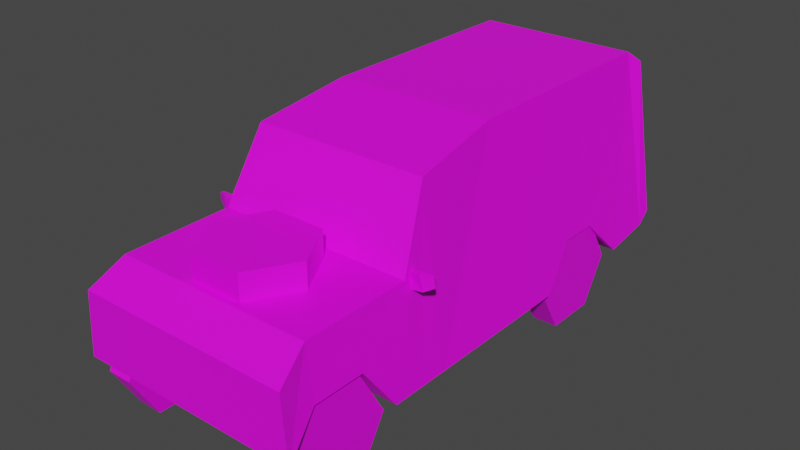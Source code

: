 # Source: Car01.blend  (saved by Blender 4.2.66; exported with 4.5.12 LTS)
import bpy
from mathutils import Matrix  # noqa: F401  (used for matrix-valued properties, if any)

bpy.ops.wm.read_factory_settings(use_empty=True)
scene = bpy.context.scene
scene.name = 'Scene'

# ---- collections
col_collection = bpy.data.collections.new('Collection'); scene.collection.children.link(col_collection)

# ---- images (referenced by path relative to the original .blend; pixels are not part of the script)
import os
ASSET_DIR = os.environ.get("B2B_ASSET_DIR", "")  # directory of the original .blend (textures are referenced by path, not embedded)
HERE = os.path.dirname(os.path.abspath(__file__))  # packed textures are extracted next to this script under _unpacked/

def load_image(name, relpath, width, height, colorspace="sRGB"):
    """Load a texture the original file referenced (path relative to the .blend, or extracted next to this script)."""
    p = next((c for c in (os.path.join(HERE, relpath), os.path.join(ASSET_DIR, relpath)) if relpath and os.path.exists(c)), "")
    if p:
        img = bpy.data.images.load(p, check_existing=True)
        img.name = name
    else:  # same state as the original file: an image datablock whose file is absent (Cycles renders it pink)
        img = bpy.data.images.new(name, width, height)
        img.source = "FILE"
        img.filepath = "//" + (relpath or name)
    img.colorspace_settings.name = colorspace
    return img
img_car01_a_png = load_image('Car01_a.png', 'Car01_a.png', 1024, 1024, 'sRGB')

# ---- materials (node trees are filled in below, after node groups)
mat_material = bpy.data.materials.new('Material')
mat_material.alpha_threshold = 0.0
mat_material.use_transparent_shadow = False
mat_material.roughness = 0.5
mat_material.line_color = (0.0, 0.0, 0.0, 1.0)

# ---- material node trees
mat_material.use_nodes = True; mat_material.node_tree.nodes.clear()
_N = mat_material.node_tree.nodes; _L = mat_material.node_tree.links
n0 = _N.new('ShaderNodeOutputMaterial'); n0.name = 'Material Output'; n0.location = (300, 300)
n1 = _N.new('ShaderNodeBsdfPrincipled'); n1.name = 'Principled BSDF'; n1.location = (10, 300)
n1.distribution = 'GGX'
n1.subsurface_method = 'RANDOM_WALK_SKIN'
n1.inputs[3].default_value = 1.45
n1.inputs[27].default_value = (0.0, 0.0, 0.0, 1.0)
n1.inputs[28].default_value = 1.0
n2 = _N.new('ShaderNodeTexImage'); n2.name = 'Image Texture'; n2.location = (-280, 280)
n2.image = img_car01_a_png
n2.interpolation = 'Closest'
_L.new(n1.outputs[0], n0.inputs[0])
_L.new(n2.outputs[0], n1.inputs[0])
n0.is_active_output = True

# ---- world
world_world = bpy.data.worlds.new('World'); scene.world = world_world
world_world.use_nodes = True; world_world.node_tree.nodes.clear()
_N = world_world.node_tree.nodes; _L = world_world.node_tree.links
n0 = _N.new('ShaderNodeOutputWorld'); n0.name = 'World Output'; n0.location = (300, 300)
n1 = _N.new('ShaderNodeBackground'); n1.name = 'Background'; n1.location = (10, 300)
n1.inputs[0].default_value = (0.05088, 0.05088, 0.05088, 1.0)
_L.new(n1.outputs[0], n0.inputs[0])
n0.is_active_output = True
world_world.color = (0.05088, 0.05088, 0.05088)
world_world.use_sun_shadow = False
world_world.sun_shadow_jitter_overblur = 0.0

# ---- meshes
me_cylinder = bpy.data.meshes.new('Cylinder')
me_cylinder.from_pydata([(1.897, 1.006, -1.156), (1.897, 1.006, -0.875), (1.607, 0.5031, -1.156), (1.607, 0.5031, -0.875), (1.897, 4.034e-07, -1.156), (1.897, 4.398e-07, -0.875), (2.478, 4.034e-07, -1.156), (2.478, 4.398e-07, -0.875), (2.768, 0.5031, -1.156), (2.768, 0.5031, -0.875), (2.478, 1.006, -1.156), (2.478, 1.006, -0.875)], [], [(0, 1, 3, 2), (2, 3, 5, 4), (4, 5, 7, 6), (6, 7, 9, 8), (0, 2, 8, 10), (8, 9, 11, 10), (10, 11, 1, 0), (2, 4, 6, 8), (3, 1, 11, 9), (5, 3, 9, 7)])
_uv = me_cylinder.uv_layers.new(name='UVMap')
_uv.uv.foreach_set('vector', [0.1184, 0.7911, 0.1184, 0.8178, 0.1049, 0.8178, 0.1049, 0.7911, 0.05049, 0.7911, 0.05049, 0.8178, 0.06408, 0.8178, 0.06408, 0.7911, 0.132, 0.7911, 0.132, 0.8178, 0.1184, 0.8178, 0.1184, 0.7911, 0.09126, 0.7911, 0.09126, 0.8178, 0.1049, 0.8178, 0.1049, 0.7911, 0.03107, 0.4356, 0.09126, 0.4356, 0.03107, 0.6578, 0.001942, 0.5467, 0.09126, 0.7911, 0.09126, 0.8178, 0.07767, 0.8178, 0.07767, 0.7911, 0.06408, 0.8178, 0.06408, 0.7911, 0.07767, 0.7911, 0.07767, 0.8178, 0.09126, 0.4356, 0.1223, 0.5467, 0.09126, 0.6578, 0.03107, 0.6578, 0.09126, 0.4356, 0.1223, 0.5467, 0.09126, 0.6578, 0.03107, 0.6578, 0.03107, 0.4356, 0.09126, 0.4356, 0.03107, 0.6578, 0.001942, 0.5467])
me_cylinder.materials.append(mat_material)
me_cylinder.update()
me_cube_001 = bpy.data.meshes.new('Cube.001')
me_cube_001.from_pydata([(2.85, 1.25, 0.6691), (2.85, 1.188, 1.387), (2.478, 1.183, 1.051), (2.478, 1.105, 1.623), (1.259, 1.25, 0.5615), (1.259, 1.105, 1.623), (0.8761, 1.25, 0.5615), (0.8761, 0.9814, 2.42), (-0.1826, 1.25, 0.5615), (-0.1826, 0.9013, 2.596), (-2.145, 1.25, 0.5615), (-2.145, 0.9013, 2.596), (-2.708, 1.25, 0.647), (-2.708, 0.9013, 2.596), (-2.851, 1.25, 0.7799), (-2.851, 0.982, 2.473), (1.897, 1.105, 1.623), (1.897, 1.183, 1.051), (1.542, 1.105, 1.623), (1.542, 1.25, 0.5615), (2.85, 0.5952, 0.6691), (2.478, 0.5952, 1.051), (1.542, 0.5952, 0.5615), (1.897, 0.5952, 1.051), (-0.8764, 0.9013, 2.596), (-0.8764, 1.25, 0.5615), (-1.706, 0.9013, 2.596), (-1.268, 0.9013, 2.596), (-1.706, 1.174, 1.003), (-1.268, 1.174, 1.003), (-0.8764, 0.5952, 0.5615), (-1.268, 0.5952, 1.003), (-2.145, 0.5952, 0.5615), (-1.706, 0.5952, 1.003), (2.85, 0.0, 0.6691), (2.85, 0.0, 1.387), (2.478, 0.0, 1.623), (1.259, 0.0, 0.5615), (1.259, 0.0, 1.623), (0.8761, 0.0, 0.5615), (0.8761, 0.0, 2.42), (-0.1826, 0.0, 0.5615), (-0.1826, 0.0, 2.596), (-2.145, 0.0, 0.5615), (-2.145, 0.0, 2.596), (-2.708, 0.0, 0.647), (-2.708, 0.0, 2.596), (-2.851, 0.0, 0.7799), (-2.851, 0.0, 2.473), (1.897, 0.0, 1.051), (1.897, 0.0, 1.623), (1.542, 0.0, 0.5615), (1.542, 0.0, 1.623), (2.478, 0.0, 1.051), (-0.8764, 0.0, 0.5615), (-0.8764, 0.0, 2.596), (-1.268, 0.0, 1.003), (-1.706, 0.0, 1.003), (-1.268, 0.0, 2.596), (-1.706, 0.0, 2.596), (2.85, -1.25, 0.6691), (2.85, -1.188, 1.387), (2.478, -1.183, 1.051), (2.478, -1.105, 1.623), (1.259, -1.25, 0.5615), (1.259, -1.105, 1.623), (0.8761, -1.25, 0.5615), (0.8761, -0.9814, 2.42), (-0.1826, -1.25, 0.5615), (-0.1826, -0.9013, 2.596), (-2.145, -1.25, 0.5615), (-2.145, -0.9013, 2.596), (-2.708, -1.25, 0.647), (-2.708, -0.9013, 2.596), (-2.851, -1.25, 0.7799), (-2.851, -0.982, 2.473), (1.897, -1.105, 1.623), (1.897, -1.183, 1.051), (1.542, -1.105, 1.623), (1.542, -1.25, 0.5615), (2.85, -0.5952, 0.6691), (2.478, -0.5952, 1.051), (1.542, -0.5952, 0.5615), (1.897, -0.5952, 1.051), (-0.8764, -0.9013, 2.596), (-0.8764, -1.25, 0.5615), (-1.706, -0.9013, 2.596), (-1.268, -0.9013, 2.596), (-1.706, -1.174, 1.003), (-1.268, -1.174, 1.003), (-0.8764, -0.5952, 0.5615), (-1.268, -0.5952, 1.003), (-2.145, -0.5952, 0.5615), (-1.706, -0.5952, 1.003), (1.897, -0.581, 1.904), (1.897, -0.581, 1.623), (1.394, -0.2905, 1.904), (1.394, -0.2905, 1.623), (1.394, 0.2905, 1.904), (1.394, 0.2905, 1.623), (1.897, 0.581, 1.904), (1.897, 0.581, 1.623), (2.4, 0.2905, 1.904), (2.4, 0.2905, 1.623), (2.4, -0.2905, 1.904), (2.4, -0.2905, 1.623), (1.188, 1.06, 1.503), (1.188, 1.038, 1.671), (1.125, 1.06, 1.503), (1.125, 1.038, 1.671), (1.177, 1.238, 1.523), (1.197, 1.215, 1.69), (1.116, 1.219, 1.528), (1.137, 1.197, 1.695), (1.113, 1.317, 1.676), (1.101, 1.329, 1.583), (1.135, 1.34, 1.58), (1.147, 1.328, 1.673), (1.188, -1.06, 1.503), (1.188, -1.038, 1.671), (1.125, -1.06, 1.503), (1.125, -1.038, 1.671), (1.177, -1.238, 1.523), (1.197, -1.215, 1.69), (1.116, -1.219, 1.528), (1.137, -1.197, 1.695), (1.113, -1.317, 1.676), (1.101, -1.329, 1.583), (1.135, -1.34, 1.58), (1.147, -1.328, 1.673)], [], [(34, 35, 1, 0), (0, 1, 3, 2), (22, 23, 21, 20), (4, 5, 7, 6), (19, 18, 5, 4), (51, 19, 4, 37), (37, 4, 6, 39), (39, 6, 8, 41), (6, 7, 9, 8), (28, 26, 11, 10), (57, 28, 10, 43), (45, 12, 14, 47), (43, 10, 12, 45), (10, 11, 13, 12), (12, 13, 15, 14), (53, 2, 17, 49), (2, 3, 16, 17), (49, 17, 19, 51), (17, 16, 18, 19), (51, 22, 20, 34), (41, 8, 25, 54), (8, 9, 24, 25), (54, 25, 29, 56), (56, 29, 28, 57), (25, 24, 27, 29), (29, 27, 26, 28), (32, 33, 31, 30), (43, 32, 30, 54), (27, 58, 59, 26), (24, 55, 58, 27), (9, 42, 55, 24), (16, 50, 52, 18), (3, 36, 50, 16), (13, 46, 48, 15), (14, 15, 48, 47), (11, 44, 46, 13), (7, 40, 42, 9), (26, 59, 44, 11), (5, 38, 40, 7), (18, 52, 38, 5), (3, 1, 35, 36), (0, 2, 53, 34), (34, 60, 61, 35), (60, 62, 63, 61), (82, 80, 81, 83), (64, 66, 67, 65), (79, 64, 65, 78), (51, 37, 64, 79), (37, 39, 66, 64), (39, 41, 68, 66), (66, 68, 69, 67), (88, 70, 71, 86), (57, 43, 70, 88), (45, 47, 74, 72), (43, 45, 72, 70), (70, 72, 73, 71), (72, 74, 75, 73), (53, 49, 77, 62), (62, 77, 76, 63), (49, 51, 79, 77), (77, 79, 78, 76), (51, 34, 80, 82), (41, 54, 85, 68), (68, 85, 84, 69), (54, 56, 89, 85), (56, 57, 88, 89), (85, 89, 87, 84), (89, 88, 86, 87), (92, 90, 91, 93), (43, 54, 90, 92), (87, 86, 59, 58), (84, 87, 58, 55), (69, 84, 55, 42), (76, 78, 52, 50), (63, 76, 50, 36), (73, 75, 48, 46), (74, 47, 48, 75), (71, 73, 46, 44), (67, 69, 42, 40), (86, 71, 44, 59), (65, 67, 40, 38), (78, 65, 38, 52), (63, 36, 35, 61), (60, 34, 53, 62), (94, 95, 97, 96), (96, 97, 99, 98), (98, 99, 101, 100), (100, 101, 103, 102), (94, 96, 102, 104), (102, 103, 105, 104), (104, 105, 95, 94), (96, 98, 100, 102), (108, 109, 113, 112), (111, 110, 116, 117), (110, 111, 107, 106), (108, 112, 110, 106), (113, 109, 107, 111), (115, 114, 117, 116), (110, 112, 115, 116), (113, 111, 117, 114), (112, 113, 114, 115), (120, 124, 125, 121), (123, 129, 128, 122), (122, 118, 119, 123), (120, 118, 122, 124), (125, 123, 119, 121), (127, 128, 129, 126), (122, 128, 127, 124), (125, 126, 129, 123), (124, 127, 126, 125)])
_uv = me_cube_001.uv_layers.new(name='UVMap')
_uv.uv.foreach_set('vector', [0.6621, 0.5689, 0.6621, 0.7733, 0.7806, 0.7733, 0.7806, 0.5689, 0.0, 0.5911, 0.0, 0.7511, 0.03495, 0.7867, 0.02524, 0.6711, 1.0, 0.2489, 0.9262, 0.44, 0.8233, 0.4178, 0.7612, 0.2489, 0.1495, 0.5778, 0.1495, 0.7867, 0.1845, 0.96, 0.1845, 0.5778, 0.1301, 0.5778, 0.132, 0.7867, 0.1495, 0.7867, 0.1495, 0.5778, 0.8816, 0.0, 0.8816, 0.2, 0.8621, 0.2, 0.8621, 0.0, 0.8621, 0.0, 0.8621, 0.2, 0.835, 0.2, 0.835, 0.0, 0.835, 0.0, 0.835, 0.2, 0.7631, 0.2, 0.7631, 0.0, 0.1845, 0.5778, 0.1845, 0.96, 0.2835, 1.0, 0.2835, 0.5778, 0.4369, 0.6667, 0.4369, 1.0, 0.4796, 1.0, 0.4796, 0.5778, 0.6447, 0.0, 0.6447, 0.2, 0.6019, 0.2, 0.6019, 0.0, 0.8913, 0.5867, 1.0, 0.5867, 1.0, 0.6178, 0.8913, 0.6178, 0.6019, 0.0, 0.6019, 0.2, 0.5631, 0.2, 0.5631, 0.0, 0.4796, 0.5778, 0.4796, 1.0, 0.534, 1.0, 0.534, 0.5956, 0.534, 0.5956, 0.534, 1.0, 0.5417, 0.9733, 0.5417, 0.6222, 0.9631, 0.0, 0.9631, 0.2, 0.9223, 0.2, 0.9223, 0.0, 0.02524, 0.6711, 0.03495, 0.7867, 0.08932, 0.7867, 0.08932, 0.6667, 0.9223, 0.0, 0.9223, 0.2, 0.8816, 0.2, 0.8816, 0.0, 0.08932, 0.6667, 0.08932, 0.7867, 0.132, 0.7867, 0.1301, 0.5778, 1.0, 0.0, 1.0, 0.2489, 0.7612, 0.2489, 0.7612, 0.0, 0.7631, 0.0, 0.7631, 0.2, 0.7146, 0.2, 0.7146, 0.0, 0.2835, 0.5778, 0.2835, 1.0, 0.3495, 1.0, 0.3495, 0.5778, 0.7146, 0.0, 0.7146, 0.2, 0.6738, 0.2, 0.6738, 0.0, 0.6738, 0.0, 0.6738, 0.2, 0.6447, 0.2, 0.6447, 0.0, 0.3495, 0.5778, 0.3495, 1.0, 0.3864, 1.0, 0.3864, 0.6667, 0.3864, 0.6667, 0.3864, 1.0, 0.4369, 1.0, 0.4369, 0.6667, 1.0, 0.2089, 0.934, 0.3644, 0.8641, 0.3644, 0.8078, 0.2133, 1.0, 0.0, 1.0, 0.2089, 0.8078, 0.2133, 0.8078, 0.0, 0.3864, 0.0, 0.3864, 0.2178, 0.4369, 0.2178, 0.4369, 0.0, 0.3495, 0.0, 0.3495, 0.2178, 0.3864, 0.2178, 0.3864, 0.0, 0.2835, 0.0, 0.2835, 0.2178, 0.3495, 0.2178, 0.3495, 0.0, 0.06408, 0.0, 0.06408, 0.2178, 0.1049, 0.2178, 0.1049, 0.0, 0.02524, 0.0, 0.02524, 0.2178, 0.06408, 0.2178, 0.06408, 0.0, 0.534, 0.0, 0.534, 0.2178, 0.5398, 0.2178, 0.5398, 0.0, 0.7825, 0.6178, 0.7961, 1.0, 0.8913, 1.0, 0.8913, 0.6178, 0.4796, 0.0, 0.4796, 0.2178, 0.534, 0.2178, 0.534, 0.0, 0.1845, 0.0, 0.1845, 0.2178, 0.2835, 0.2178, 0.2835, 0.0, 0.4369, 0.0, 0.4369, 0.2178, 0.4796, 0.2178, 0.4796, 0.0, 0.765, 0.8711, 0.6621, 0.8711, 0.6621, 1.0, 0.7573, 1.0, 0.1049, 0.0, 0.1049, 0.2178, 0.1243, 0.2178, 0.1243, 0.0, 0.767, 0.8133, 0.7806, 0.7467, 0.6641, 0.7467, 0.6641, 0.8133, 1.0, 0.2, 0.9631, 0.2, 0.9631, 0.0, 1.0, 0.0, 0.6621, 0.5689, 0.5437, 0.5689, 0.5437, 0.7733, 0.6621, 0.7733, 0.0, 0.5911, 0.02524, 0.6711, 0.03495, 0.7867, 0.0, 0.7511, 1.0, 0.2489, 0.7612, 0.2489, 0.8233, 0.4178, 0.9262, 0.44, 0.1495, 0.5778, 0.1845, 0.5778, 0.1845, 0.96, 0.1495, 0.7867, 0.1301, 0.5778, 0.1495, 0.5778, 0.1495, 0.7867, 0.132, 0.7867, 0.8816, 0.0, 0.8621, 0.0, 0.8621, 0.2, 0.8816, 0.2, 0.8621, 0.0, 0.835, 0.0, 0.835, 0.2, 0.8621, 0.2, 0.835, 0.0, 0.7631, 0.0, 0.7631, 0.2, 0.835, 0.2, 0.1845, 0.5778, 0.2835, 0.5778, 0.2835, 1.0, 0.1845, 0.96, 0.4369, 0.6667, 0.4796, 0.5778, 0.4796, 1.0, 0.4369, 1.0, 0.6447, 0.0, 0.6019, 0.0, 0.6019, 0.2, 0.6447, 0.2, 0.8913, 0.5867, 0.8913, 0.6178, 1.0, 0.6178, 1.0, 0.5867, 0.6019, 0.0, 0.5631, 0.0, 0.5631, 0.2, 0.6019, 0.2, 0.4796, 0.5778, 0.534, 0.5956, 0.534, 1.0, 0.4796, 1.0, 0.534, 0.5956, 0.5417, 0.6222, 0.5417, 0.9733, 0.534, 1.0, 0.9631, 0.0, 0.9223, 0.0, 0.9223, 0.2, 0.9631, 0.2, 0.02524, 0.6711, 0.08932, 0.6667, 0.08932, 0.7867, 0.03495, 0.7867, 0.9223, 0.0, 0.8816, 0.0, 0.8816, 0.2, 0.9223, 0.2, 0.08932, 0.6667, 0.1301, 0.5778, 0.132, 0.7867, 0.08932, 0.7867, 1.0, 0.0, 0.7612, 0.0, 0.7612, 0.2489, 1.0, 0.2489, 0.7631, 0.0, 0.7146, 0.0, 0.7146, 0.2, 0.7631, 0.2, 0.2835, 0.5778, 0.3495, 0.5778, 0.3495, 1.0, 0.2835, 1.0, 0.7146, 0.0, 0.6738, 0.0, 0.6738, 0.2, 0.7146, 0.2, 0.6738, 0.0, 0.6447, 0.0, 0.6447, 0.2, 0.6738, 0.2, 0.3495, 0.5778, 0.3864, 0.6667, 0.3864, 1.0, 0.3495, 1.0, 0.3864, 0.6667, 0.4369, 0.6667, 0.4369, 1.0, 0.3864, 1.0, 1.0, 0.2089, 0.8078, 0.2133, 0.8641, 0.3644, 0.934, 0.3644, 1.0, 0.0, 0.8078, 0.0, 0.8078, 0.2133, 1.0, 0.2089, 0.3864, 0.0, 0.4369, 0.0, 0.4369, 0.2178, 0.3864, 0.2178, 0.3495, 0.0, 0.3864, 0.0, 0.3864, 0.2178, 0.3495, 0.2178, 0.2835, 0.0, 0.3495, 0.0, 0.3495, 0.2178, 0.2835, 0.2178, 0.06408, 0.4311, 0.1049, 0.4311, 0.1049, 0.2178, 0.06408, 0.2178, 0.02524, 0.4311, 0.06408, 0.4311, 0.06408, 0.2178, 0.02524, 0.2178, 0.534, 0.0, 0.5398, 0.0, 0.5398, 0.2178, 0.534, 0.2178, 1.0, 0.6178, 0.8913, 0.6178, 0.8913, 1.0, 0.9864, 1.0, 0.4796, 0.0, 0.534, 0.0, 0.534, 0.2178, 0.4796, 0.2178, 0.1845, 0.0, 0.2835, 0.0, 0.2835, 0.2178, 0.1845, 0.2178, 0.4369, 0.0, 0.4796, 0.0, 0.4796, 0.2178, 0.4369, 0.2178, 0.765, 0.8711, 0.7573, 1.0, 0.6621, 1.0, 0.6621, 0.8711, 0.1049, 0.4311, 0.1243, 0.4311, 0.1243, 0.2178, 0.1049, 0.2178, 0.5612, 0.8133, 0.6641, 0.8133, 0.6641, 0.7467, 0.5437, 0.7467, 1.0, 0.2, 1.0, 0.0, 0.9631, 0.0, 0.9631, 0.2, 0.1184, 0.7911, 0.1184, 0.8178, 0.1049, 0.8178, 0.1049, 0.7911, 0.05049, 0.7911, 0.05049, 0.8178, 0.06408, 0.8178, 0.06408, 0.7911, 0.132, 0.7911, 0.132, 0.8178, 0.1184, 0.8178, 0.1184, 0.7911, 0.09126, 0.7911, 0.09126, 0.8178, 0.1049, 0.8178, 0.1049, 0.7911, 0.03107, 0.4356, 0.09126, 0.4356, 0.03107, 0.6578, 0.001942, 0.5467, 0.09126, 0.7911, 0.09126, 0.8178, 0.07767, 0.8178, 0.07767, 0.7911, 0.06408, 0.8178, 0.06408, 0.7911, 0.07767, 0.7911, 0.07767, 0.8178, 0.09126, 0.4356, 0.1223, 0.5467, 0.09126, 0.6578, 0.03107, 0.6578, 0.8252, 0.8533, 0.7981, 0.8533, 0.7981, 0.8267, 0.8252, 0.8267, 0.3087, 0.7111, 0.3184, 0.7156, 0.3165, 0.7289, 0.3107, 0.7289, 0.3184, 0.7156, 0.3087, 0.7111, 0.3087, 0.6889, 0.3184, 0.6889, 0.3087, 0.7156, 0.3243, 0.7156, 0.3243, 0.7022, 0.3068, 0.7022, 0.3223, 0.7156, 0.3068, 0.7156, 0.3068, 0.7022, 0.3243, 0.7022, 0.375, 0.5, 0.625, 0.5, 0.625, 0.75, 0.375, 0.75, 0.3243, 0.7022, 0.3243, 0.7156, 0.334, 0.7156, 0.3359, 0.7111, 0.3223, 0.7156, 0.3243, 0.7022, 0.3359, 0.7111, 0.334, 0.7156, 0.8252, 0.8267, 0.7981, 0.8267, 0.8039, 0.8044, 0.8194, 0.8044, 0.8252, 0.8533, 0.8252, 0.8267, 0.7981, 0.8267, 0.7981, 0.8533, 0.3087, 0.7111, 0.3107, 0.7289, 0.3165, 0.7289, 0.3184, 0.7156, 0.3184, 0.7156, 0.3184, 0.6889, 0.3087, 0.6889, 0.3087, 0.7111, 0.3087, 0.7156, 0.3068, 0.7022, 0.3243, 0.7022, 0.3243, 0.7156, 0.3223, 0.7156, 0.3243, 0.7022, 0.3068, 0.7022, 0.3068, 0.7156, 0.375, 0.5, 0.375, 0.75, 0.625, 0.75, 0.625, 0.5, 0.3243, 0.7022, 0.3359, 0.7111, 0.334, 0.7156, 0.3243, 0.7156, 0.3223, 0.7156, 0.334, 0.7156, 0.3359, 0.7111, 0.3243, 0.7022, 0.8252, 0.8267, 0.8194, 0.8044, 0.8039, 0.8044, 0.7981, 0.8267])
me_cube_001.materials.append(mat_material)
me_cube_001.update()
me_cylinder_001 = bpy.data.meshes.new('Cylinder.001')
me_cylinder_001.from_pydata([(1.175, 1.006, -1.156), (1.175, 1.006, -0.875), (0.8847, 0.5031, -1.156), (0.8847, 0.5031, -0.875), (1.175, 4.034e-07, -1.156), (1.175, 4.398e-07, -0.875), (1.756, 4.034e-07, -1.156), (1.756, 4.398e-07, -0.875), (2.047, 0.5031, -1.156), (2.047, 0.5031, -0.875), (1.756, 1.006, -1.156), (1.756, 1.006, -0.875)], [], [(0, 1, 3, 2), (2, 3, 5, 4), (4, 5, 7, 6), (6, 7, 9, 8), (0, 2, 8, 10), (8, 9, 11, 10), (10, 11, 1, 0), (2, 4, 6, 8), (3, 1, 11, 9), (5, 3, 9, 7)])
_uv = me_cylinder_001.uv_layers.new(name='UVMap')
_uv.uv.foreach_set('vector', [0.1184, 0.7911, 0.1184, 0.8178, 0.1049, 0.8178, 0.1049, 0.7911, 0.05049, 0.7911, 0.05049, 0.8178, 0.06408, 0.8178, 0.06408, 0.7911, 0.132, 0.7911, 0.132, 0.8178, 0.1184, 0.8178, 0.1184, 0.7911, 0.09126, 0.7911, 0.09126, 0.8178, 0.1049, 0.8178, 0.1049, 0.7911, 0.03107, 0.4356, 0.09126, 0.4356, 0.03107, 0.6578, 0.001942, 0.5467, 0.09126, 0.7911, 0.09126, 0.8178, 0.07767, 0.8178, 0.07767, 0.7911, 0.06408, 0.8178, 0.06408, 0.7911, 0.07767, 0.7911, 0.07767, 0.8178, 0.09126, 0.4356, 0.1223, 0.5467, 0.09126, 0.6578, 0.03107, 0.6578, 0.09126, 0.4356, 0.1223, 0.5467, 0.09126, 0.6578, 0.03107, 0.6578, 0.03107, 0.4356, 0.09126, 0.4356, 0.03107, 0.6578, 0.001942, 0.5467])
me_cylinder_001.materials.append(mat_material)
me_cylinder_001.update()

# ---- objects
ob_car01_wheel_fwd = bpy.data.objects.new('Car01.Wheel.Fwd', me_cylinder)
ob_car01_chassic = bpy.data.objects.new('Car01.Chassic', me_cube_001)
ob_car01_wheel_bwd = bpy.data.objects.new('Car01.Wheel.Bwd', me_cylinder_001)

# ---- transforms, parenting, visibility, modifiers, constraints
ob_car01_wheel_fwd.parent = ob_car01_chassic
ob_car01_wheel_fwd.matrix_parent_inverse = Matrix(((-4.371e-08, -1.0, 0.0, -0.0), (1.0, -4.371e-08, -0.0, 0.0), (0.0, -0.0, 1.0, -0.0), (-0.0, 0.0, -0.0, 1.0)))
ob_car01_wheel_fwd.location = (0.0, 0.0, 0.0)
ob_car01_wheel_fwd.rotation_euler = (1.571, -0.0, -1.571)
_m = ob_car01_wheel_fwd.modifiers.new('Mirror', 'MIRROR')
_m.use_axis = (False, False, True)
ob_car01_chassic.location = (0.0, 0.0, 0.0)
ob_car01_chassic.rotation_euler = (0.0, -0.0, -1.571)
ob_car01_wheel_bwd.parent = ob_car01_chassic
ob_car01_wheel_bwd.matrix_parent_inverse = Matrix(((-4.371e-08, -1.0, 0.0, -0.0), (1.0, -4.371e-08, -0.0, 0.0), (0.0, -0.0, 1.0, -0.0), (-0.0, 0.0, -0.0, 1.0)))
ob_car01_wheel_bwd.location = (0.0, 2.953, 0.0)
ob_car01_wheel_bwd.rotation_euler = (1.571, -0.0, -1.571)
_m = ob_car01_wheel_bwd.modifiers.new('Mirror', 'MIRROR')
_m.use_axis = (False, False, True)

# ---- collection membership
col_collection.objects.link(ob_car01_wheel_fwd)
col_collection.objects.link(ob_car01_chassic)
col_collection.objects.link(ob_car01_wheel_bwd)

# ---- scene / render settings (as saved in the file)
scene.frame_start = 1; scene.frame_end = 250; scene.frame_set(1)
scene.render.engine = 'BLENDER_EEVEE_NEXT'
scene.cycles.sampling_pattern = 'TABULATED_SOBOL'
scene.view_settings.view_transform = 'Filmic'
bpy.context.view_layer.update()

# ---- added for rendering (the .blend has no active camera and no usable light): camera, sun
cam_auto = bpy.data.cameras.new('AutoCamera')
cam_auto.lens = 50.0
cam_auto.sensor_width = 36.0
cam_auto.clip_end = 1000.0
ob_auto_camera = bpy.data.objects.new('AutoCamera', cam_auto)
scene.collection.objects.link(ob_auto_camera)
ob_auto_camera.location = (6.30346, -7.56369, 6.34083)
ob_auto_camera.rotation_euler = (1.09748, -7.21219e-08, 0.694738)
scene.camera = ob_auto_camera
light_auto_sun = bpy.data.lights.new('AutoSun', 'SUN')
light_auto_sun.energy = 3.0
light_auto_sun.angle = 0.0523599
ob_auto_sun = bpy.data.objects.new('AutoSun', light_auto_sun)
scene.collection.objects.link(ob_auto_sun)
ob_auto_sun.rotation_euler = (0.872665, 0.174533, 0.523599)
bpy.context.view_layer.update()
